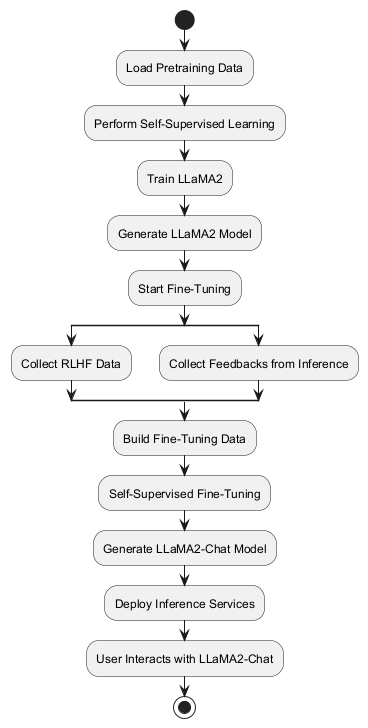

The diagram above was rendered by PlantUML. Its source (embedded in the PNG):
@startuml
start
:Load Pretraining Data;
:Perform Self-Supervised Learning;
:Train LLaMA2;
:Generate LLaMA2 Model;
:Start Fine-Tuning;
split
  :Collect RLHF Data;
split again
  :Collect Feedbacks from Inference;
endsplit
:Build Fine-Tuning Data;
:Self-Supervised Fine-Tuning;
:Generate LLaMA2-Chat Model;
:Deploy Inference Services;
:User Interacts with LLaMA2-Chat;
stop
@enduml